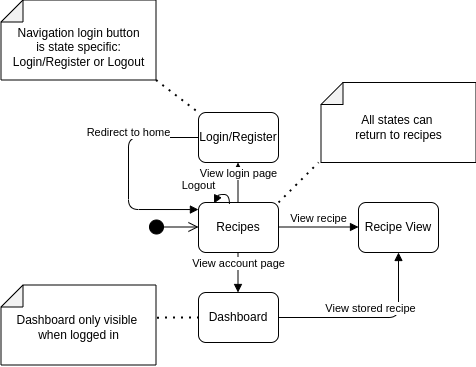

The diagram above was exported from draw.io. Its source (the exported page's mxGraphModel, read from the mxfile embedded in the PNG):
<mxGraphModel dx="1832" dy="502" grid="1" gridSize="10" guides="1" tooltips="1" connect="1" arrows="1" fold="1" page="1" pageScale="1" pageWidth="850" pageHeight="1100" math="0" shadow="0">
  <root>
    <mxCell id="0" />
    <mxCell id="1" parent="0" />
    <mxCell id="S6PVNdrhYOHG9r8O0GaD-1" value="Recipes" style="rounded=1;whiteSpace=wrap;html=1;" parent="1" vertex="1">
      <mxGeometry x="120" y="380" width="80" height="50" as="geometry" />
    </mxCell>
    <mxCell id="S6PVNdrhYOHG9r8O0GaD-2" value="" style="html=1;verticalAlign=bottom;startArrow=circle;startFill=1;endArrow=open;startSize=6;endSize=8;" parent="1" edge="1">
      <mxGeometry width="80" relative="1" as="geometry">
        <mxPoint x="70" y="404.5" as="sourcePoint" />
        <mxPoint x="120" y="404.5" as="targetPoint" />
      </mxGeometry>
    </mxCell>
    <mxCell id="S6PVNdrhYOHG9r8O0GaD-11" value="View recipe" style="html=1;verticalAlign=bottom;endArrow=block;" parent="1" edge="1">
      <mxGeometry width="80" relative="1" as="geometry">
        <mxPoint x="200" y="404.5" as="sourcePoint" />
        <mxPoint x="280" y="404.5" as="targetPoint" />
        <mxPoint as="offset" />
      </mxGeometry>
    </mxCell>
    <mxCell id="S6PVNdrhYOHG9r8O0GaD-12" value="Recipe View" style="rounded=1;whiteSpace=wrap;html=1;" parent="1" vertex="1">
      <mxGeometry x="280" y="380" width="80" height="50" as="geometry" />
    </mxCell>
    <mxCell id="ikIMWcCdSse1IVnlu2pi-1" value="Login/Register" style="rounded=1;whiteSpace=wrap;html=1;" parent="1" vertex="1">
      <mxGeometry x="120" y="290" width="80" height="50" as="geometry" />
    </mxCell>
    <mxCell id="ikIMWcCdSse1IVnlu2pi-4" value="Dashboard" style="rounded=1;whiteSpace=wrap;html=1;" parent="1" vertex="1">
      <mxGeometry x="120" y="470" width="80" height="50" as="geometry" />
    </mxCell>
    <mxCell id="ikIMWcCdSse1IVnlu2pi-5" value="View login page" style="html=1;verticalAlign=bottom;endArrow=block;" parent="1" edge="1">
      <mxGeometry width="80" relative="1" as="geometry">
        <mxPoint x="159.5" y="380" as="sourcePoint" />
        <mxPoint x="159.5" y="340" as="targetPoint" />
      </mxGeometry>
    </mxCell>
    <mxCell id="ikIMWcCdSse1IVnlu2pi-6" value="View account page" style="html=1;verticalAlign=bottom;endArrow=block;" parent="1" edge="1">
      <mxGeometry width="80" relative="1" as="geometry">
        <mxPoint x="159.5" y="430" as="sourcePoint" />
        <mxPoint x="159.5" y="470" as="targetPoint" />
      </mxGeometry>
    </mxCell>
    <mxCell id="ikIMWcCdSse1IVnlu2pi-11" value="View stored recipe" style="html=1;verticalAlign=bottom;endArrow=block;exitX=1;exitY=0.5;exitDx=0;exitDy=0;" parent="1" source="ikIMWcCdSse1IVnlu2pi-4" edge="1">
      <mxGeometry width="80" relative="1" as="geometry">
        <mxPoint x="260" y="490" as="sourcePoint" />
        <mxPoint x="320" y="430" as="targetPoint" />
        <Array as="points">
          <mxPoint x="320" y="495" />
        </Array>
      </mxGeometry>
    </mxCell>
    <mxCell id="ikIMWcCdSse1IVnlu2pi-12" value="Redirect to home" style="html=1;verticalAlign=bottom;endArrow=block;entryX=-0.001;entryY=0.141;entryDx=0;entryDy=0;exitX=0;exitY=0.5;exitDx=0;exitDy=0;entryPerimeter=0;" parent="1" source="ikIMWcCdSse1IVnlu2pi-1" target="S6PVNdrhYOHG9r8O0GaD-1" edge="1">
      <mxGeometry x="-0.3016" width="80" relative="1" as="geometry">
        <mxPoint x="120" y="320" as="sourcePoint" />
        <mxPoint x="120" y="430" as="targetPoint" />
        <Array as="points">
          <mxPoint x="50" y="315" />
          <mxPoint x="50" y="387" />
        </Array>
        <mxPoint as="offset" />
      </mxGeometry>
    </mxCell>
    <mxCell id="ikIMWcCdSse1IVnlu2pi-13" value="" style="shape=note;whiteSpace=wrap;html=1;backgroundOutline=1;darkOpacity=0.05;rotation=-90;size=22;verticalAlign=middle;textDirection=ltr;direction=east;" parent="1" vertex="1">
      <mxGeometry x="280" y="222.5" width="80" height="155" as="geometry" />
    </mxCell>
    <mxCell id="T8J4iU5_pg2XD4mEV0fq-1" value="All states can &lt;br&gt;return to recipes" style="text;html=1;align=center;verticalAlign=middle;resizable=0;points=[];autosize=1;strokeColor=none;fillColor=none;" parent="1" vertex="1">
      <mxGeometry x="270" y="290" width="100" height="30" as="geometry" />
    </mxCell>
    <mxCell id="OcE1s1As6AZbzqIElMoK-1" value="" style="endArrow=none;dashed=1;html=1;dashPattern=1 3;strokeWidth=2;exitX=1;exitY=0;exitDx=0;exitDy=0;" parent="1" source="S6PVNdrhYOHG9r8O0GaD-1" edge="1">
      <mxGeometry width="50" height="50" relative="1" as="geometry">
        <mxPoint x="190" y="390" as="sourcePoint" />
        <mxPoint x="240" y="340" as="targetPoint" />
      </mxGeometry>
    </mxCell>
    <mxCell id="cx9F5ePiqXz4uF6mOIw6-1" value="" style="shape=note;whiteSpace=wrap;html=1;backgroundOutline=1;darkOpacity=0.05;rotation=-90;size=22;verticalAlign=middle;textDirection=ltr;direction=east;" vertex="1" parent="1">
      <mxGeometry x="-40" y="425" width="80" height="155" as="geometry" />
    </mxCell>
    <mxCell id="cx9F5ePiqXz4uF6mOIw6-2" value="Dashboard only visible &lt;br&gt;when logged in" style="text;html=1;align=center;verticalAlign=middle;resizable=0;points=[];autosize=1;strokeColor=none;fillColor=none;" vertex="1" parent="1">
      <mxGeometry x="-70" y="490" width="140" height="30" as="geometry" />
    </mxCell>
    <mxCell id="cx9F5ePiqXz4uF6mOIw6-3" value="" style="endArrow=none;dashed=1;html=1;dashPattern=1 3;strokeWidth=2;exitX=0.592;exitY=1.006;exitDx=0;exitDy=0;exitPerimeter=0;entryX=0;entryY=0.5;entryDx=0;entryDy=0;" edge="1" parent="1" source="cx9F5ePiqXz4uF6mOIw6-1" target="ikIMWcCdSse1IVnlu2pi-4">
      <mxGeometry width="50" height="50" relative="1" as="geometry">
        <mxPoint x="90" y="495" as="sourcePoint" />
        <mxPoint x="110" y="495" as="targetPoint" />
      </mxGeometry>
    </mxCell>
    <mxCell id="cx9F5ePiqXz4uF6mOIw6-4" value="" style="shape=note;whiteSpace=wrap;html=1;backgroundOutline=1;darkOpacity=0.05;rotation=-90;size=22;verticalAlign=middle;textDirection=ltr;direction=east;" vertex="1" parent="1">
      <mxGeometry x="-40" y="140" width="80" height="155" as="geometry" />
    </mxCell>
    <mxCell id="cx9F5ePiqXz4uF6mOIw6-5" value="" style="endArrow=none;dashed=1;html=1;dashPattern=1 3;strokeWidth=2;exitX=0;exitY=1;exitDx=0;exitDy=0;entryX=0;entryY=0;entryDx=0;entryDy=0;exitPerimeter=0;" edge="1" parent="1" source="cx9F5ePiqXz4uF6mOIw6-4" target="ikIMWcCdSse1IVnlu2pi-1">
      <mxGeometry width="50" height="50" relative="1" as="geometry">
        <mxPoint x="88.89500000000021" y="569.1799999999997" as="sourcePoint" />
        <mxPoint x="133.67999999999984" y="528" as="targetPoint" />
      </mxGeometry>
    </mxCell>
    <mxCell id="cx9F5ePiqXz4uF6mOIw6-6" value="Navigation login button&lt;br&gt;is state specific:&lt;br&gt;Login/Register or Logout" style="text;html=1;align=center;verticalAlign=middle;resizable=0;points=[];autosize=1;strokeColor=none;fillColor=none;" vertex="1" parent="1">
      <mxGeometry x="-75" y="200" width="150" height="50" as="geometry" />
    </mxCell>
    <mxCell id="cx9F5ePiqXz4uF6mOIw6-9" value="Logout" style="html=1;verticalAlign=bottom;endArrow=block;exitX=0.386;exitY=-0.011;exitDx=0;exitDy=0;exitPerimeter=0;entryX=0.195;entryY=-0.021;entryDx=0;entryDy=0;entryPerimeter=0;curved=1;" edge="1" parent="1">
      <mxGeometry x="0.9244" y="-18" width="80" relative="1" as="geometry">
        <mxPoint x="150.87999999999988" y="381.45000000000005" as="sourcePoint" />
        <mxPoint x="135.5999999999999" y="380.95000000000005" as="targetPoint" />
        <mxPoint as="offset" />
        <Array as="points">
          <mxPoint x="151" y="372" />
          <mxPoint x="140" y="372" />
        </Array>
      </mxGeometry>
    </mxCell>
  </root>
</mxGraphModel>